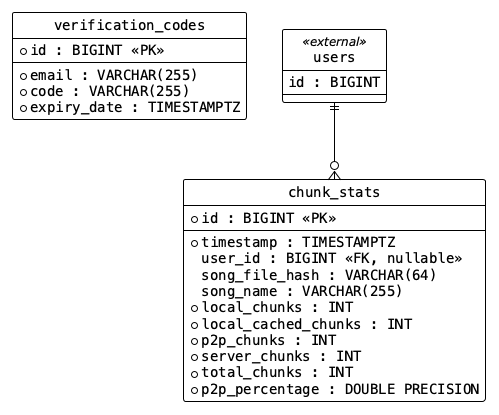

The diagram above was rendered by PlantUML. Its source (embedded in the PNG):
@startuml db_schema_auxiliary
!theme plain
hide circle
skinparam linetype ortho
skinparam defaultFontName monospaced

entity "verification_codes" as verification_codes {
  * id : BIGINT <<PK>>
  --
  * email : VARCHAR(255)
  * code : VARCHAR(255)
  * expiry_date : TIMESTAMPTZ
}

entity "chunk_stats" as chunk_stats {
  * id : BIGINT <<PK>>
  --
  * timestamp : TIMESTAMPTZ
  user_id : BIGINT <<FK, nullable>>
  song_file_hash : VARCHAR(64)
  song_name : VARCHAR(255)
  * local_chunks : INT
  * local_cached_chunks : INT
  * p2p_chunks : INT
  * server_chunks : INT
  * total_chunks : INT
  * p2p_percentage : DOUBLE PRECISION
}

entity "users" as users <<external>> {
  id : BIGINT
}

users ||--o{ chunk_stats

@enduml